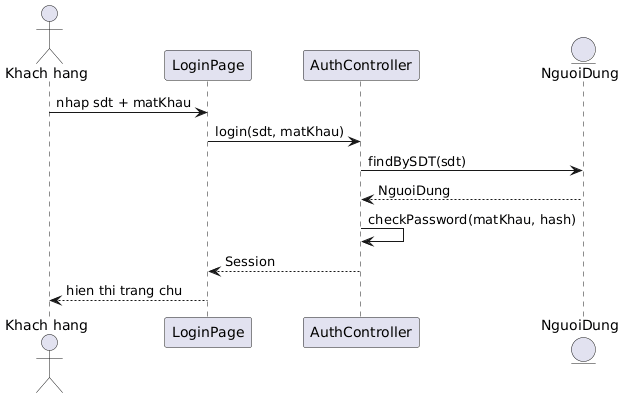

The diagram above was rendered by PlantUML. Its source (embedded in the PNG):
@startuml
actor "Khach hang" as KH
participant "LoginPage" as LP
participant "AuthController" as AC
entity "NguoiDung" as NguoiDung

KH -> LP: nhap sdt + matKhau
LP -> AC: login(sdt, matKhau)
AC -> NguoiDung: findBySDT(sdt)
NguoiDung --> AC: NguoiDung
AC -> AC: checkPassword(matKhau, hash)
AC --> LP: Session
LP --> KH: hien thi trang chu
@enduml